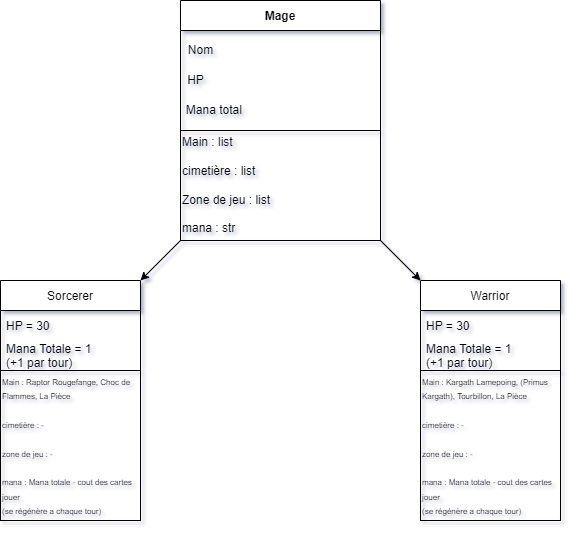

The diagram above was exported from draw.io. Its source (the exported page's mxGraphModel, read from the mxfile embedded in the PNG):
<mxGraphModel dx="650" dy="606" grid="1" gridSize="10" guides="1" tooltips="1" connect="1" arrows="1" fold="1" page="1" pageScale="1" pageWidth="827" pageHeight="1169" math="0" shadow="0">
  <root>
    <mxCell id="0" />
    <mxCell id="1" parent="0" />
    <mxCell id="Cn-Qu09dWAyqw2R2JQAi-1" value="Mage" style="swimlane;startSize=30;" vertex="1" parent="1">
      <mxGeometry x="320" y="80" width="200" height="130" as="geometry" />
    </mxCell>
    <mxCell id="Cn-Qu09dWAyqw2R2JQAi-7" value="Nom" style="text;html=1;align=center;verticalAlign=middle;resizable=0;points=[];autosize=1;strokeColor=none;fillColor=none;" vertex="1" parent="Cn-Qu09dWAyqw2R2JQAi-1">
      <mxGeometry y="40" width="40" height="20" as="geometry" />
    </mxCell>
    <mxCell id="Cn-Qu09dWAyqw2R2JQAi-8" value="HP" style="text;html=1;align=center;verticalAlign=middle;resizable=0;points=[];autosize=1;strokeColor=none;fillColor=none;" vertex="1" parent="Cn-Qu09dWAyqw2R2JQAi-1">
      <mxGeometry y="70" width="30" height="20" as="geometry" />
    </mxCell>
    <mxCell id="Cn-Qu09dWAyqw2R2JQAi-9" value="Mana total&amp;nbsp;" style="text;html=1;align=center;verticalAlign=middle;resizable=0;points=[];autosize=1;strokeColor=none;fillColor=none;" vertex="1" parent="Cn-Qu09dWAyqw2R2JQAi-1">
      <mxGeometry y="100" width="70" height="20" as="geometry" />
    </mxCell>
    <mxCell id="Cn-Qu09dWAyqw2R2JQAi-21" value="Sorcerer" style="swimlane;fontStyle=0;childLayout=stackLayout;horizontal=1;startSize=30;horizontalStack=0;resizeParent=1;resizeParentMax=0;resizeLast=0;collapsible=1;marginBottom=0;" vertex="1" parent="1">
      <mxGeometry x="140" y="360" width="140" height="90" as="geometry" />
    </mxCell>
    <mxCell id="Cn-Qu09dWAyqw2R2JQAi-22" value="HP = 30" style="text;strokeColor=none;fillColor=none;align=left;verticalAlign=middle;spacingLeft=4;spacingRight=4;overflow=hidden;points=[[0,0.5],[1,0.5]];portConstraint=eastwest;rotatable=0;" vertex="1" parent="Cn-Qu09dWAyqw2R2JQAi-21">
      <mxGeometry y="30" width="140" height="30" as="geometry" />
    </mxCell>
    <mxCell id="Cn-Qu09dWAyqw2R2JQAi-23" value="Mana Totale = 1 &#10;(+1 par tour)" style="text;strokeColor=none;fillColor=none;align=left;verticalAlign=middle;spacingLeft=4;spacingRight=4;overflow=hidden;points=[[0,0.5],[1,0.5]];portConstraint=eastwest;rotatable=0;fontSize=12;" vertex="1" parent="Cn-Qu09dWAyqw2R2JQAi-21">
      <mxGeometry y="60" width="140" height="30" as="geometry" />
    </mxCell>
    <mxCell id="Cn-Qu09dWAyqw2R2JQAi-29" value="Warrior" style="swimlane;fontStyle=0;childLayout=stackLayout;horizontal=1;startSize=30;horizontalStack=0;resizeParent=1;resizeParentMax=0;resizeLast=0;collapsible=1;marginBottom=0;" vertex="1" parent="1">
      <mxGeometry x="560" y="360" width="140" height="90" as="geometry" />
    </mxCell>
    <mxCell id="Cn-Qu09dWAyqw2R2JQAi-30" value="HP = 30" style="text;strokeColor=none;fillColor=none;align=left;verticalAlign=middle;spacingLeft=4;spacingRight=4;overflow=hidden;points=[[0,0.5],[1,0.5]];portConstraint=eastwest;rotatable=0;" vertex="1" parent="Cn-Qu09dWAyqw2R2JQAi-29">
      <mxGeometry y="30" width="140" height="30" as="geometry" />
    </mxCell>
    <mxCell id="Cn-Qu09dWAyqw2R2JQAi-31" value="Mana Totale = 1 &#10;(+1 par tour)" style="text;strokeColor=none;fillColor=none;align=left;verticalAlign=middle;spacingLeft=4;spacingRight=4;overflow=hidden;points=[[0,0.5],[1,0.5]];portConstraint=eastwest;rotatable=0;fontSize=12;" vertex="1" parent="Cn-Qu09dWAyqw2R2JQAi-29">
      <mxGeometry y="60" width="140" height="30" as="geometry" />
    </mxCell>
    <mxCell id="Cn-Qu09dWAyqw2R2JQAi-46" style="edgeStyle=none;rounded=0;orthogonalLoop=1;jettySize=auto;html=1;exitX=0;exitY=1;exitDx=0;exitDy=0;entryX=1;entryY=0;entryDx=0;entryDy=0;fontSize=12;fontColor=#000000;" edge="1" parent="1" source="Cn-Qu09dWAyqw2R2JQAi-45" target="Cn-Qu09dWAyqw2R2JQAi-21">
      <mxGeometry relative="1" as="geometry" />
    </mxCell>
    <mxCell id="Cn-Qu09dWAyqw2R2JQAi-47" style="edgeStyle=none;rounded=0;orthogonalLoop=1;jettySize=auto;html=1;exitX=1;exitY=1;exitDx=0;exitDy=0;entryX=0;entryY=0;entryDx=0;entryDy=0;fontSize=12;fontColor=#000000;" edge="1" parent="1" source="Cn-Qu09dWAyqw2R2JQAi-45" target="Cn-Qu09dWAyqw2R2JQAi-29">
      <mxGeometry relative="1" as="geometry" />
    </mxCell>
    <mxCell id="Cn-Qu09dWAyqw2R2JQAi-45" value="Main : list&lt;br&gt;&lt;br&gt;cimetière : list&lt;br&gt;&lt;br&gt;Zone de jeu : list&lt;br&gt;&lt;br&gt;mana : str" style="rounded=0;whiteSpace=wrap;html=1;labelBackgroundColor=none;fontSize=12;fontColor=#000000;fillColor=none;align=left;" vertex="1" parent="1">
      <mxGeometry x="320" y="210" width="200" height="110" as="geometry" />
    </mxCell>
    <mxCell id="Cn-Qu09dWAyqw2R2JQAi-48" value="&lt;font style=&quot;font-size: 8px;&quot;&gt;Main : Raptor Rougefange, Choc de Flammes, La Pièce&lt;br&gt;&lt;br&gt;cimetière : -&lt;br&gt;&lt;br&gt;zone de jeu : -&lt;br&gt;&lt;br&gt;mana : Mana totale - cout des cartes jouer&amp;nbsp;&lt;br&gt;(se régénère a chaque tour)&lt;/font&gt;" style="rounded=0;whiteSpace=wrap;html=1;labelBackgroundColor=none;fontSize=12;fontColor=#000000;fillColor=none;align=left;" vertex="1" parent="1">
      <mxGeometry x="140" y="450" width="140" height="150" as="geometry" />
    </mxCell>
    <mxCell id="Cn-Qu09dWAyqw2R2JQAi-50" value="&lt;font style=&quot;font-size: 8px;&quot;&gt;Main : Kargath Lamepoing, (Primus Kargath), Tourbillon, La Pièce&lt;br&gt;&lt;br&gt;cimetière : -&lt;br&gt;&lt;br&gt;zone de jeu : -&lt;br&gt;&lt;br&gt;mana : Mana totale - cout des cartes jouer&amp;nbsp;&lt;br&gt;(se régénère a chaque tour)&lt;/font&gt;" style="rounded=0;whiteSpace=wrap;html=1;labelBackgroundColor=none;fontSize=12;fontColor=#000000;fillColor=none;align=left;" vertex="1" parent="1">
      <mxGeometry x="560" y="450" width="140" height="150" as="geometry" />
    </mxCell>
  </root>
</mxGraphModel>